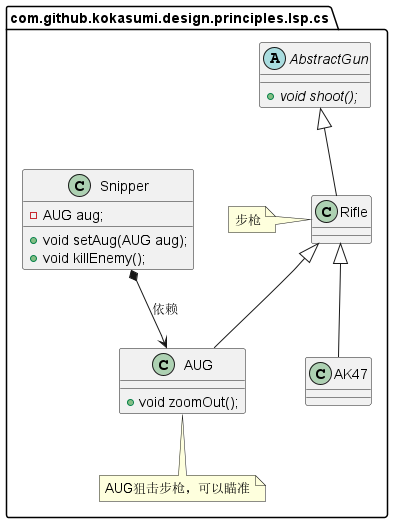

The diagram above was rendered by PlantUML. Its source (embedded in the PNG):
@startuml
package com.github.kokasumi.design.principles.lsp.cs {
    abstract class AbstractGun {
        + {abstract} void shoot();
    }
    class Rifle extends AbstractGun {}
    note left of Rifle: 步枪
    class AK47 extends Rifle {}
    class AUG extends Rifle {
        + void zoomOut();
    }
    note bottom of AUG: AUG狙击步枪，可以瞄准
    class Snipper {
        - AUG aug;
        + void setAug(AUG aug);
        + void killEnemy();
    }
    AUG <--up* Snipper: 依赖
}
@enduml